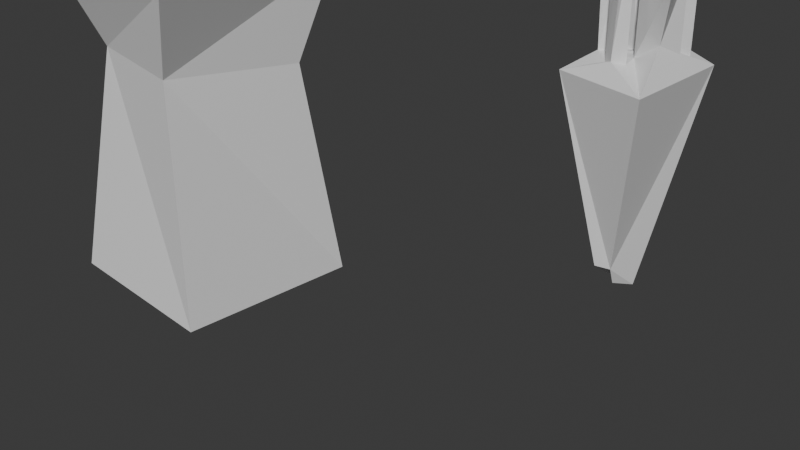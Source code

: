 # Source: everything.blend  (saved by Blender 4.2.66; exported with 4.5.12 LTS)
import bpy
from mathutils import Matrix  # noqa: F401  (used for matrix-valued properties, if any)

bpy.ops.wm.read_factory_settings(use_empty=True)
scene = bpy.context.scene
scene.name = 'Scene'

# ---- collections
col_collection = bpy.data.collections.new('Collection'); scene.collection.children.link(col_collection)

# ---- materials (node trees are filled in below, after node groups)
mat_material = bpy.data.materials.new('Material')
mat_material.alpha_threshold = 0.0
mat_material.use_transparent_shadow = False
mat_material.roughness = 0.5
mat_material.line_color = (0.0, 0.0, 0.0, 1.0)
mat_material_001 = bpy.data.materials.new('Material.001')
mat_material_001.alpha_threshold = 0.0
mat_material_001.use_transparent_shadow = False
mat_material_001.roughness = 0.5
mat_material_001.line_color = (0.0, 0.0, 0.0, 1.0)

# ---- material node trees
mat_material.use_nodes = True; mat_material.node_tree.nodes.clear()
_N = mat_material.node_tree.nodes; _L = mat_material.node_tree.links
n0 = _N.new('ShaderNodeOutputMaterial'); n0.name = 'Material Output'; n0.location = (300, 300)
n1 = _N.new('ShaderNodeBsdfPrincipled'); n1.name = 'Principled BSDF'; n1.location = (10, 300)
n1.inputs[3].default_value = 1.45
_L.new(n1.outputs[0], n0.inputs[0])
n0.is_active_output = True
mat_material_001.use_nodes = True; mat_material_001.node_tree.nodes.clear()
_N = mat_material_001.node_tree.nodes; _L = mat_material_001.node_tree.links
n0 = _N.new('ShaderNodeOutputMaterial'); n0.name = 'Material Output'; n0.location = (300, 300)
n1 = _N.new('ShaderNodeBsdfPrincipled'); n1.name = 'Principled BSDF'; n1.location = (10, 300)
n1.inputs[3].default_value = 1.45
_L.new(n1.outputs[0], n0.inputs[0])
n0.is_active_output = True

# ---- world
world_world = bpy.data.worlds.new('World'); scene.world = world_world
world_world.use_nodes = True; world_world.node_tree.nodes.clear()
_N = world_world.node_tree.nodes; _L = world_world.node_tree.links
n0 = _N.new('ShaderNodeOutputWorld'); n0.name = 'World Output'; n0.location = (300, 300)
n1 = _N.new('ShaderNodeBackground'); n1.name = 'Background'; n1.location = (10, 300)
n1.inputs[0].default_value = (0.05088, 0.05088, 0.05088, 1.0)
_L.new(n1.outputs[0], n0.inputs[0])
n0.is_active_output = True
world_world.color = (0.05088, 0.05088, 0.05088)
world_world.sun_shadow_jitter_overblur = 0.0

# ---- cameras
cam_camera = bpy.data.cameras.new('Camera')
cam_camera.clip_end = 100.0
cam_camera.ortho_scale = 7.314

# ---- meshes
me_cube = bpy.data.meshes.new('Cube')
me_cube.from_pydata([(0.8939, 0.9007, 0.9245), (0.2197, 0.3407, -1.04), (0.8739, -0.9818, 0.8739), (0.07731, -0.1513, -0.8328), (-0.7979, 0.8356, 0.8708), (-0.05823, 0.2715, -1.021), (-0.7823, -0.7729, 0.8763), (-0.1604, -0.272, -0.8186), (0.4983, 0.7475, 1.024), (0.3535, 0.4574, 1.0), (0.6995, 0.5045, 1.001), (0.4658, 0.7956, 1.76), (0.3422, 0.4616, 1.76), (0.6883, 0.5087, 1.762), (0.6094, -0.2064, 1.161), (0.7236, 0.1851, 1.003), (0.1288, -0.1333, 1.002), (0.4398, 0.901, 2.5), (0.3274, 0.4729, 2.505), (0.8147, 0.5136, 2.486), (0.9952, -0.5753, 1.755), (0.7088, 0.1964, 1.748), (0.114, -0.122, 1.746), (-0.05368, 0.4316, 1.0), (-0.3182, 0.2661, 1.004), (-0.1246, 0.2406, 1.0), (-0.05368, 0.4316, 2.587), (-0.9018, 0.393, 2.564), (-0.3756, 0.1565, 2.561), (-0.4095, -0.3299, 1.03), (-0.3883, -0.1494, 1.016), (-0.1595, -0.08433, 1.001), (-0.3514, -0.493, 1.972), (-0.582, -0.007985, 1.971), (-0.1644, -0.07904, 1.972), (-0.07806, -0.5834, 1.003), (0.1033, -0.6875, 1.035), (0.2354, -0.4767, 1.004), (-0.1118, -0.5497, 2.356), (0.2889, -0.7998, 2.36), (0.2017, -0.443, 2.357), (0.03344, 0.01088, -1.0)], [], [(0, 4, 9, 8), (3, 2, 6, 7), (7, 6, 4, 5), (5, 1, 41), (1, 0, 14, 2, 3), (5, 4, 0, 1), (15, 16, 22, 21), (10, 8, 11, 13), (10, 9, 31, 29, 16, 15, 0, 8), (9, 10, 13, 12), (8, 9, 12, 11), (17, 18, 19), (0, 15, 14), (14, 16, 37, 36, 35, 6, 2), (14, 15, 21, 20), (20, 21, 22), (12, 13, 19, 18), (16, 14, 20, 22), (13, 11, 17, 19), (11, 12, 18, 17), (27, 28, 26), (6, 24, 23, 9, 4), (25, 23, 26, 28), (24, 25, 28, 27), (23, 24, 27, 26), (33, 32, 34), (29, 30, 31, 9, 23, 25, 24, 6), (31, 30, 33, 34), (29, 31, 34, 32), (30, 29, 32, 33), (38, 39, 40), (6, 35, 37, 16, 29), (37, 35, 38, 40), (36, 37, 40, 39), (35, 36, 39, 38), (41, 1, 3, 7, 5)])
_uv = me_cube.uv_layers.new(name='UVMap')
_uv.uv.foreach_set('vector', [0.625, 0.5, 0.875, 0.5, 0.7061, 0.5675, 0.6905, 0.526, 0.375, 0.75, 0.625, 0.75, 0.625, 1.0, 0.375, 1.0, 0.375, 0.0, 0.625, 0.0, 0.625, 0.25, 0.375, 0.25, 0.125, 0.5, 0.375, 0.5, 0.2543, 0.6272, 0.375, 0.5, 0.625, 0.5, 0.625, 0.6971, 0.625, 0.75, 0.375, 0.75, 0.375, 0.25, 0.625, 0.25, 0.625, 0.5, 0.375, 0.5, 0.6601, 0.6013, 0.7344, 0.6412, 0.7344, 0.6412, 0.6601, 0.6013, 0.6629, 0.5616, 0.6905, 0.526, 0.6905, 0.526, 0.6629, 0.5616, 0.6629, 0.5616, 0.7061, 0.5675, 0.7703, 0.6352, 0.7936, 0.687, 0.7344, 0.6412, 0.6601, 0.6013, 0.625, 0.5, 0.6905, 0.526, 0.7061, 0.5675, 0.6629, 0.5616, 0.6629, 0.5616, 0.7061, 0.5675, 0.6905, 0.526, 0.7061, 0.5675, 0.7061, 0.5675, 0.6905, 0.526, 0.6905, 0.526, 0.7061, 0.5675, 0.6629, 0.5616, 0.625, 0.5, 0.6601, 0.6013, 0.625, 0.6971, 0.625, 0.6971, 0.7344, 0.6412, 0.7213, 0.6839, 0.7106, 0.7283, 0.7603, 0.6974, 0.875, 0.75, 0.625, 0.75, 0.625, 0.6971, 0.6601, 0.6013, 0.6601, 0.6013, 0.625, 0.6971, 0.625, 0.6971, 0.6601, 0.6013, 0.7344, 0.6412, 0.7061, 0.5675, 0.6629, 0.5616, 0.6629, 0.5616, 0.7061, 0.5675, 0.7344, 0.6412, 0.625, 0.6971, 0.625, 0.6971, 0.7344, 0.6412, 0.6629, 0.5616, 0.6905, 0.526, 0.6905, 0.526, 0.6629, 0.5616, 0.6905, 0.526, 0.7061, 0.5675, 0.7061, 0.5675, 0.6905, 0.526, 0.8363, 0.5797, 0.7658, 0.5947, 0.7569, 0.5708, 0.875, 0.75, 0.8363, 0.5797, 0.7569, 0.5708, 0.7061, 0.5675, 0.875, 0.5, 0.7658, 0.5947, 0.7569, 0.5708, 0.7569, 0.5708, 0.7658, 0.5947, 0.8363, 0.5797, 0.7658, 0.5947, 0.7658, 0.5947, 0.8363, 0.5797, 0.7569, 0.5708, 0.8363, 0.5797, 0.8363, 0.5797, 0.7569, 0.5708, 0.8223, 0.6265, 0.7936, 0.687, 0.7703, 0.6352, 0.7936, 0.687, 0.8223, 0.6265, 0.7703, 0.6352, 0.7061, 0.5675, 0.7569, 0.5708, 0.7658, 0.5947, 0.8363, 0.5797, 0.875, 0.75, 0.7703, 0.6352, 0.8223, 0.6265, 0.8223, 0.6265, 0.7703, 0.6352, 0.7936, 0.687, 0.7703, 0.6352, 0.7703, 0.6352, 0.7936, 0.687, 0.8223, 0.6265, 0.7936, 0.687, 0.7936, 0.687, 0.8223, 0.6265, 0.7603, 0.6974, 0.7106, 0.7283, 0.7213, 0.6839, 0.875, 0.75, 0.7603, 0.6974, 0.7213, 0.6839, 0.7344, 0.6412, 0.7936, 0.687, 0.7213, 0.6839, 0.7603, 0.6974, 0.7603, 0.6974, 0.7213, 0.6839, 0.7106, 0.7283, 0.7213, 0.6839, 0.7213, 0.6839, 0.7106, 0.7283, 0.7603, 0.6974, 0.7106, 0.7283, 0.7106, 0.7283, 0.7603, 0.6974, 0.2543, 0.6272, 0.375, 0.5, 0.375, 0.75, 0.125, 0.75, 0.125, 0.5])
me_cube.materials.append(mat_material)
me_cube.use_mirror_vertex_groups = False
me_cube.update()
me_cube_001 = bpy.data.meshes.new('Cube.001')
me_cube_001.from_pydata([(0.8183, 0.6522, 1.409), (1.0, 1.0, -1.0), (0.6059, -0.8101, 1.515), (1.002, -1.014, -1.0), (-0.6869, 0.7633, 1.45), (-1.0, 1.0, -1.0), (-0.83, -0.5752, 1.473), (-1.0, -1.0, -1.0), (0.9985, 1.007, 2.451), (1.011, -1.011, 2.453), (-0.9936, 1.0, 2.455), (-1.0, -1.0, 2.457), (0.5668, 0.5896, 2.938), (0.4894, -0.5076, 3.102), (-0.405, 0.4122, 3.196), (-0.2017, -0.5612, 3.134), (0.5112, -0.1933, 3.056), (-0.05941, -0.549, 3.127), (-0.07755, -0.1976, 3.104), (0.5375, 0.1779, 3.0), (-0.03024, 0.1689, 3.138), (0.5037, 0.5003, 2.965), (-0.04385, 0.4171, 3.108), (1.011, -1.011, 2.453), (0.4894, -0.5076, 3.102), (0.5112, -0.1933, 3.056), (-0.05941, -0.549, 3.127), (-0.07755, -0.1976, 3.104), (0.4894, -0.5076, 3.102), (0.5112, -0.1933, 3.056), (-0.05941, -0.549, 3.127), (-0.07755, -0.1976, 3.104), (0.5574, -0.4855, 4.488), (0.6195, 0.07426, 4.436), (0.05885, -0.5133, 4.5), (-0.04618, 0.0352, 4.49), (0.9534, 0.2092, 4.842), (0.3993, 0.2141, 4.983), (0.9678, 0.901, 4.807), (0.4174, 0.8128, 4.95), (0.611, -0.2978, 5.108), (0.6328, 0.01651, 5.062), (0.06221, -0.3392, 5.133), (0.04407, 0.0122, 5.11), (1.153, 0.5167, 5.554), (0.5849, 0.5078, 5.692), (1.119, 0.8391, 5.519), (0.5713, 0.756, 5.662), (-0.8686, 0.3316, 0.02851), (-0.9296, 0.2745, -0.4493), (-0.937, -0.3778, -0.5069), (-0.8758, -0.3071, -0.01354), (0.5279, -1.013, -0.9403), (-1.274, 0.1155, -0.02561), (-1.387, 0.248, -0.3896), (-1.397, -0.3497, -0.391), (-1.298, -0.3412, 0.06118), (1.011, -1.011, 2.453), (1.011, -1.011, 2.453)], [(3, 52)], [(2, 0, 8, 9), (3, 2, 6, 7), (7, 6, 4, 5, 48, 51, 50), (5, 1, 3, 7), (1, 0, 2, 3), (5, 4, 0, 1), (8, 10, 14, 12), (0, 4, 10, 8), (6, 2, 9, 11), (4, 6, 11, 10), (12, 14, 22, 21, 19), (9, 8, 12, 19, 16, 13), (10, 11, 15, 14), (11, 9, 13, 17, 15), (13, 9, 23, 24), (19, 20, 22, 14, 15, 17, 18, 16), (21, 22, 39, 38), (25, 27, 31, 29), (16, 18, 27, 25), (17, 13, 24, 26), (13, 16, 25, 24), (18, 17, 26, 27), (31, 30, 34, 35), (26, 24, 28, 30), (24, 25, 29, 28), (27, 26, 30, 31), (33, 35, 43, 41), (28, 29, 33, 32), (29, 31, 35, 33), (30, 28, 32, 34), (38, 39, 47, 46), (20, 19, 36, 37), (22, 20, 37, 39), (19, 21, 38, 36), (41, 43, 42, 40), (34, 32, 40, 42), (35, 34, 42, 43), (32, 33, 41, 40), (45, 44, 46, 47), (37, 36, 44, 45), (39, 37, 45, 47), (36, 38, 46, 44), (55, 56, 53, 54), (50, 51, 56, 55), (49, 48, 5, 7, 50), (48, 49, 54, 53), (51, 48, 53, 56), (49, 50, 55, 54), (23, 9, 57, 58)])
_uv = me_cube_001.uv_layers.new(name='UVMap')
_uv.uv.foreach_set('vector', [0.625, 0.75, 0.625, 0.5, 0.625, 0.5, 0.625, 0.75, 0.375, 0.75, 0.625, 0.75, 0.625, 1.0, 0.375, 1.0, 0.375, 0.0, 0.625, 0.0, 0.625, 0.25, 0.375, 0.25, 0.4798, 0.1671, 0.4754, 0.07542, 0.4252, 0.07252, 0.125, 0.5, 0.375, 0.5, 0.375, 0.75, 0.125, 0.75, 0.375, 0.5, 0.625, 0.5, 0.625, 0.75, 0.375, 0.75, 0.375, 0.25, 0.625, 0.25, 0.625, 0.5, 0.375, 0.5, 0.625, 0.5, 0.625, 0.25, 0.625, 0.25, 0.625, 0.5, 0.625, 0.5, 0.625, 0.25, 0.625, 0.25, 0.625, 0.5, 0.625, 1.0, 0.625, 0.75, 0.625, 0.75, 0.625, 1.0, 0.625, 0.25, 0.625, 0.0, 0.625, 0.0, 0.625, 0.25, 0.625, 0.5, 0.875, 0.5, 0.7835, 0.5147, 0.6405, 0.5182, 0.625, 0.5943, 0.625, 0.75, 0.625, 0.5, 0.625, 0.5, 0.625, 0.5943, 0.625, 0.6793, 0.625, 0.75, 0.625, 0.25, 0.625, 0.0, 0.625, 0.0, 0.625, 0.25, 0.625, 1.0, 0.625, 0.75, 0.625, 0.75, 0.625, 0.9485, 0.625, 1.0, 0.625, 0.75, 0.625, 0.75, 0.625, 0.75, 0.625, 0.75, 0.625, 0.5943, 0.7877, 0.5753, 0.7835, 0.5147, 0.875, 0.5, 0.875, 0.75, 0.8235, 0.75, 0.8122, 0.6628, 0.625, 0.6793, 0.6405, 0.5182, 0.7835, 0.5147, 0.7835, 0.5147, 0.6405, 0.5182, 0.625, 0.6793, 0.8122, 0.6628, 0.8122, 0.6628, 0.625, 0.6793, 0.625, 0.6793, 0.8122, 0.6628, 0.8122, 0.6628, 0.625, 0.6793, 0.625, 0.9485, 0.625, 0.75, 0.625, 0.75, 0.625, 0.9485, 0.625, 0.75, 0.625, 0.6793, 0.625, 0.6793, 0.625, 0.75, 0.8122, 0.6628, 0.8235, 0.75, 0.8235, 0.75, 0.8122, 0.6628, 0.8122, 0.6628, 0.8235, 0.75, 0.8235, 0.75, 0.8122, 0.6628, 0.625, 0.9485, 0.625, 0.75, 0.625, 0.75, 0.625, 0.9485, 0.625, 0.75, 0.625, 0.6793, 0.625, 0.6793, 0.625, 0.75, 0.8122, 0.6628, 0.8235, 0.75, 0.8235, 0.75, 0.8122, 0.6628, 0.625, 0.6793, 0.8122, 0.6628, 0.8122, 0.6628, 0.625, 0.6793, 0.625, 0.75, 0.625, 0.6793, 0.625, 0.6793, 0.625, 0.75, 0.625, 0.6793, 0.8122, 0.6628, 0.8122, 0.6628, 0.625, 0.6793, 0.625, 0.9485, 0.625, 0.75, 0.625, 0.75, 0.625, 0.9485, 0.6405, 0.5182, 0.7835, 0.5147, 0.7835, 0.5147, 0.6405, 0.5182, 0.7877, 0.5753, 0.625, 0.5943, 0.625, 0.5943, 0.7877, 0.5753, 0.7835, 0.5147, 0.7877, 0.5753, 0.7877, 0.5753, 0.7835, 0.5147, 0.625, 0.5943, 0.6405, 0.5182, 0.6405, 0.5182, 0.625, 0.5943, 0.625, 0.6793, 0.8122, 0.6628, 0.8235, 0.75, 0.625, 0.75, 0.625, 0.9485, 0.625, 0.75, 0.625, 0.75, 0.625, 0.9485, 0.8122, 0.6628, 0.8235, 0.75, 0.8235, 0.75, 0.8122, 0.6628, 0.625, 0.75, 0.625, 0.6793, 0.625, 0.6793, 0.625, 0.75, 0.7877, 0.5753, 0.625, 0.5943, 0.6405, 0.5182, 0.7835, 0.5147, 0.7877, 0.5753, 0.625, 0.5943, 0.625, 0.5943, 0.7877, 0.5753, 0.7835, 0.5147, 0.7877, 0.5753, 0.7877, 0.5753, 0.7835, 0.5147, 0.625, 0.5943, 0.6405, 0.5182, 0.6405, 0.5182, 0.625, 0.5943, 0.4252, 0.07252, 0.4754, 0.07542, 0.4798, 0.1671, 0.4311, 0.1585, 0.4252, 0.07252, 0.4754, 0.07542, 0.4754, 0.07542, 0.4252, 0.07252, 0.4311, 0.1585, 0.4798, 0.1671, 0.375, 0.25, 0.375, 0.0, 0.4252, 0.07252, 0.4798, 0.1671, 0.4311, 0.1585, 0.4311, 0.1585, 0.4798, 0.1671, 0.4754, 0.07542, 0.4798, 0.1671, 0.4798, 0.1671, 0.4754, 0.07542, 0.4311, 0.1585, 0.4252, 0.07252, 0.4252, 0.07252, 0.4311, 0.1585, 0.625, 0.75, 0.625, 0.75, 0.625, 0.75, 0.625, 0.75])
me_cube_001.materials.append(mat_material_001)
me_cube_001.use_mirror_vertex_groups = False
me_cube_001.update()

# ---- objects
ob_cube = bpy.data.objects.new('Cube', me_cube)
ob_camera = bpy.data.objects.new('Camera', cam_camera)
ob_cube_001 = bpy.data.objects.new('Cube.001', me_cube_001)

# ---- transforms, parenting, visibility, modifiers, constraints
ob_cube.location = (2.608, 0.0, 1.331)
ob_cube.scale = (0.5, 0.5, 1.0)
ob_cube.lock_rotations_4d = False
ob_cube.empty_display_type = 'ARROWS'
ob_cube.lineart.crease_threshold = 0.0
ob_camera.location = (7.359, -6.926, 4.958)
ob_camera.rotation_euler = (1.109, 0.0, 0.8149)
ob_camera.lock_rotations_4d = False
ob_camera.empty_display_type = 'ARROWS'
ob_camera.color = (0.0, 0.0, 0.0, 0.0)
ob_camera.display_type = 'WIRE'
ob_camera.lineart.crease_threshold = 0.0
ob_cube_001.location = (-2.034, -0.8999, 0.0)
ob_cube_001.lock_rotations_4d = False
ob_cube_001.empty_display_type = 'ARROWS'
ob_cube_001.lineart.crease_threshold = 0.0

# ---- collection membership
col_collection.objects.link(ob_cube)
col_collection.objects.link(ob_camera)
col_collection.objects.link(ob_cube_001)

# ---- scene / render settings (as saved in the file)
scene.camera = ob_camera
scene.frame_start = 1; scene.frame_end = 250; scene.frame_set(1)
scene.render.engine = 'BLENDER_EEVEE_NEXT'
bpy.context.view_layer.update()

# ---- added for rendering (the .blend has no usable light): sun
light_auto_sun = bpy.data.lights.new('AutoSun', 'SUN')
light_auto_sun.energy = 3.0
light_auto_sun.angle = 0.0523599
ob_auto_sun = bpy.data.objects.new('AutoSun', light_auto_sun)
scene.collection.objects.link(ob_auto_sun)
ob_auto_sun.rotation_euler = (0.872665, 0.174533, 0.523599)
bpy.context.view_layer.update()
